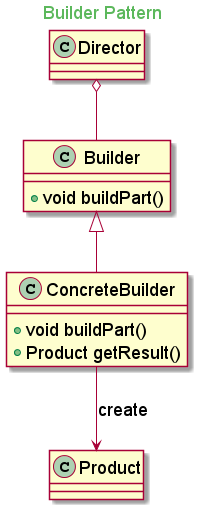

The diagram above was rendered by PlantUML. Its source (embedded in the PNG):
@startuml
skinparam backgroundcolor transparent
skinparam classFontSize 18
skinparam noteFontSize 18
skinparam arrowFontSize 18
skinparam classAttributeFontSize 18

skinparam titleFontColor #5cb85c

Title Builder Pattern

class Director

class Builder{
    + void buildPart()
}

class ConcreteBuilder extends Builder{
    + void buildPart()
    + Product getResult()
}

class Product

Director o-- Builder
ConcreteBuilder --> Product: create

@enduml